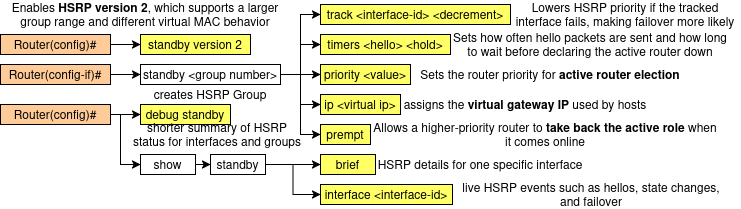

The diagram above was exported from draw.io. Its source (the exported page's mxGraphModel, read from the mxfile embedded in the PNG):
<mxGraphModel dx="1139" dy="490" grid="1" gridSize="10" guides="1" tooltips="1" connect="1" arrows="1" fold="1" page="1" pageScale="1" pageWidth="850" pageHeight="1100" math="0" shadow="0">
  <root>
    <mxCell id="0" />
    <mxCell id="1" parent="0" />
    <mxCell id="bqr5zVIdS7-BB4eJdaim-12" edge="1" parent="1" source="rkBAiAVp3Axw_dNeZbzq-1" style="edgeStyle=orthogonalEdgeStyle;rounded=0;orthogonalLoop=1;jettySize=auto;html=1;exitX=1;exitY=0.5;exitDx=0;exitDy=0;" target="bqr5zVIdS7-BB4eJdaim-2">
      <mxGeometry relative="1" as="geometry" />
    </mxCell>
    <mxCell id="rkBAiAVp3Axw_dNeZbzq-1" parent="1" style="rounded=0;whiteSpace=wrap;html=1;fillColor=#FFCC99;" value="Router(config-if)#" vertex="1">
      <mxGeometry height="20" width="110" x="170" y="360" as="geometry" />
    </mxCell>
    <mxCell id="bqr5zVIdS7-BB4eJdaim-11" edge="1" parent="1" source="6bnVM_KN2vbQcr-cr_GG-1" style="edgeStyle=orthogonalEdgeStyle;rounded=0;orthogonalLoop=1;jettySize=auto;html=1;exitX=1;exitY=0.5;exitDx=0;exitDy=0;entryX=0;entryY=0.5;entryDx=0;entryDy=0;" target="bqr5zVIdS7-BB4eJdaim-1">
      <mxGeometry relative="1" as="geometry" />
    </mxCell>
    <mxCell id="6bnVM_KN2vbQcr-cr_GG-1" parent="1" style="rounded=0;whiteSpace=wrap;html=1;fillColor=#FFCC99;" value="Router(config)#" vertex="1">
      <mxGeometry height="20" width="110" x="170" y="330" as="geometry" />
    </mxCell>
    <mxCell id="bqr5zVIdS7-BB4eJdaim-1" parent="1" style="whiteSpace=wrap;html=1;fillColor=#FFFF66;" value="standby version 2" vertex="1">
      <mxGeometry height="20" width="110" x="310" y="330" as="geometry" />
    </mxCell>
    <mxCell id="bqr5zVIdS7-BB4eJdaim-13" edge="1" parent="1" source="bqr5zVIdS7-BB4eJdaim-2" style="edgeStyle=orthogonalEdgeStyle;rounded=0;orthogonalLoop=1;jettySize=auto;html=1;exitX=1;exitY=0.5;exitDx=0;exitDy=0;entryX=0;entryY=0.5;entryDx=0;entryDy=0;" target="bqr5zVIdS7-BB4eJdaim-8">
      <mxGeometry relative="1" as="geometry" />
    </mxCell>
    <mxCell id="bqr5zVIdS7-BB4eJdaim-14" edge="1" parent="1" source="bqr5zVIdS7-BB4eJdaim-2" style="edgeStyle=orthogonalEdgeStyle;rounded=0;orthogonalLoop=1;jettySize=auto;html=1;exitX=1;exitY=0.5;exitDx=0;exitDy=0;entryX=0;entryY=0.5;entryDx=0;entryDy=0;" target="bqr5zVIdS7-BB4eJdaim-6">
      <mxGeometry relative="1" as="geometry" />
    </mxCell>
    <mxCell id="bqr5zVIdS7-BB4eJdaim-15" edge="1" parent="1" source="bqr5zVIdS7-BB4eJdaim-2" style="edgeStyle=orthogonalEdgeStyle;rounded=0;orthogonalLoop=1;jettySize=auto;html=1;exitX=1;exitY=0.5;exitDx=0;exitDy=0;entryX=0;entryY=0.5;entryDx=0;entryDy=0;" target="bqr5zVIdS7-BB4eJdaim-4">
      <mxGeometry relative="1" as="geometry" />
    </mxCell>
    <mxCell id="bqr5zVIdS7-BB4eJdaim-16" edge="1" parent="1" source="bqr5zVIdS7-BB4eJdaim-2" style="edgeStyle=orthogonalEdgeStyle;rounded=0;orthogonalLoop=1;jettySize=auto;html=1;exitX=1;exitY=0.5;exitDx=0;exitDy=0;entryX=0;entryY=0.5;entryDx=0;entryDy=0;" target="bqr5zVIdS7-BB4eJdaim-3">
      <mxGeometry relative="1" as="geometry" />
    </mxCell>
    <mxCell id="bqr5zVIdS7-BB4eJdaim-17" edge="1" parent="1" source="bqr5zVIdS7-BB4eJdaim-2" style="edgeStyle=orthogonalEdgeStyle;rounded=0;orthogonalLoop=1;jettySize=auto;html=1;exitX=1;exitY=0.5;exitDx=0;exitDy=0;entryX=0;entryY=0.5;entryDx=0;entryDy=0;" target="bqr5zVIdS7-BB4eJdaim-5">
      <mxGeometry relative="1" as="geometry" />
    </mxCell>
    <mxCell id="bqr5zVIdS7-BB4eJdaim-2" parent="1" style="whiteSpace=wrap;html=1;" value="standby &amp;lt;group number&amp;gt;" vertex="1">
      <mxGeometry height="20" width="140" x="310" y="360" as="geometry" />
    </mxCell>
    <mxCell id="bqr5zVIdS7-BB4eJdaim-3" parent="1" style="whiteSpace=wrap;html=1;fillColor=#FFFF66;" value="ip &amp;lt;virtual ip&amp;gt;" vertex="1">
      <mxGeometry height="20" width="80" x="490" y="390" as="geometry" />
    </mxCell>
    <mxCell id="bqr5zVIdS7-BB4eJdaim-4" parent="1" style="whiteSpace=wrap;html=1;fillColor=#FFFF66;" value="priority &amp;lt;value&amp;gt;" vertex="1">
      <mxGeometry height="20" width="90" x="490" y="360" as="geometry" />
    </mxCell>
    <mxCell id="bqr5zVIdS7-BB4eJdaim-5" parent="1" style="whiteSpace=wrap;html=1;fillColor=#FFFF66;" value="prempt" vertex="1">
      <mxGeometry height="20" width="50" x="490" y="420" as="geometry" />
    </mxCell>
    <mxCell id="bqr5zVIdS7-BB4eJdaim-6" parent="1" style="whiteSpace=wrap;html=1;fillColor=#FFFF66;" value="timers &amp;lt;hello&amp;gt; &amp;lt;hold&amp;gt;" vertex="1">
      <mxGeometry height="20" width="130" x="490" y="330" as="geometry" />
    </mxCell>
    <mxCell id="bqr5zVIdS7-BB4eJdaim-8" parent="1" style="whiteSpace=wrap;html=1;fillColor=#FFFF66;" value="track &amp;lt;interface-id&amp;gt; &amp;lt;decrement&amp;gt;" vertex="1">
      <mxGeometry height="20" width="190" x="490" y="300" as="geometry" />
    </mxCell>
    <mxCell id="bqr5zVIdS7-BB4eJdaim-18" parent="1" style="text;html=1;whiteSpace=wrap;strokeColor=none;fillColor=none;align=center;verticalAlign=middle;rounded=0;" value="creates HSRP Group" vertex="1">
      <mxGeometry height="20" width="120" x="320" y="380" as="geometry" />
    </mxCell>
    <mxCell id="bqr5zVIdS7-BB4eJdaim-19" parent="1" style="text;html=1;whiteSpace=wrap;strokeColor=none;fillColor=none;align=center;verticalAlign=middle;rounded=0;" value="assigns the &lt;strong data-start=&quot;179&quot; data-end=&quot;201&quot;&gt;virtual gateway IP&lt;/strong&gt; used by hosts" vertex="1">
      <mxGeometry height="20" width="250" x="570" y="390" as="geometry" />
    </mxCell>
    <mxCell id="bqr5zVIdS7-BB4eJdaim-20" parent="1" style="text;html=1;whiteSpace=wrap;strokeColor=none;fillColor=none;align=center;verticalAlign=middle;rounded=0;" value="Sets the router priority for &lt;strong data-start=&quot;334&quot; data-end=&quot;360&quot;&gt;active router election&lt;/strong&gt;" vertex="1">
      <mxGeometry height="20" width="300" x="570" y="360" as="geometry" />
    </mxCell>
    <mxCell id="bqr5zVIdS7-BB4eJdaim-21" parent="1" style="text;html=1;whiteSpace=wrap;strokeColor=none;fillColor=none;align=center;verticalAlign=middle;rounded=0;" value="Allows a higher-priority router to &lt;strong data-start=&quot;498&quot; data-end=&quot;527&quot;&gt;take back the active role&lt;/strong&gt; when it comes online" vertex="1">
      <mxGeometry height="20" width="350" x="540" y="420" as="geometry" />
    </mxCell>
    <mxCell id="bqr5zVIdS7-BB4eJdaim-22" parent="1" style="text;html=1;whiteSpace=wrap;strokeColor=none;fillColor=none;align=center;verticalAlign=middle;rounded=0;" value="Sets how often hello packets are sent and how long to wait before declaring the active router down" vertex="1">
      <mxGeometry height="20" width="280" x="620" y="330" as="geometry" />
    </mxCell>
    <mxCell id="bqr5zVIdS7-BB4eJdaim-23" parent="1" style="text;html=1;whiteSpace=wrap;strokeColor=none;fillColor=none;align=center;verticalAlign=middle;rounded=0;" value="Lowers HSRP priority if the tracked interface fails, making failover more likely" vertex="1">
      <mxGeometry height="20" width="230" x="680" y="300" as="geometry" />
    </mxCell>
    <mxCell id="bqr5zVIdS7-BB4eJdaim-24" parent="1" style="text;html=1;whiteSpace=wrap;strokeColor=none;fillColor=none;align=center;verticalAlign=middle;rounded=0;" value="Enables &lt;strong data-start=&quot;1008&quot; data-end=&quot;1026&quot;&gt;HSRP version 2&lt;/strong&gt;, which supports a larger group range and different virtual MAC behavior" vertex="1">
      <mxGeometry height="20" width="290" x="170" y="300" as="geometry" />
    </mxCell>
    <mxCell id="bqr5zVIdS7-BB4eJdaim-32" edge="1" parent="1" source="bqr5zVIdS7-BB4eJdaim-25" style="edgeStyle=orthogonalEdgeStyle;rounded=0;orthogonalLoop=1;jettySize=auto;html=1;exitX=1;exitY=0.5;exitDx=0;exitDy=0;entryX=0;entryY=0.5;entryDx=0;entryDy=0;" target="bqr5zVIdS7-BB4eJdaim-30">
      <mxGeometry relative="1" as="geometry">
        <Array as="points">
          <mxPoint x="290" y="410" />
          <mxPoint x="290" y="460" />
        </Array>
      </mxGeometry>
    </mxCell>
    <mxCell id="bqr5zVIdS7-BB4eJdaim-37" edge="1" parent="1" source="bqr5zVIdS7-BB4eJdaim-25" style="edgeStyle=orthogonalEdgeStyle;rounded=0;orthogonalLoop=1;jettySize=auto;html=1;exitX=1;exitY=0.5;exitDx=0;exitDy=0;entryX=0;entryY=0.5;entryDx=0;entryDy=0;" target="bqr5zVIdS7-BB4eJdaim-36">
      <mxGeometry relative="1" as="geometry" />
    </mxCell>
    <mxCell id="bqr5zVIdS7-BB4eJdaim-25" parent="1" style="rounded=0;whiteSpace=wrap;html=1;fillColor=#FFCC99;" value="Router(config)#" vertex="1">
      <mxGeometry height="20" width="110" x="170" y="400" as="geometry" />
    </mxCell>
    <mxCell id="bqr5zVIdS7-BB4eJdaim-34" edge="1" parent="1" source="bqr5zVIdS7-BB4eJdaim-26" style="edgeStyle=orthogonalEdgeStyle;rounded=0;orthogonalLoop=1;jettySize=auto;html=1;exitX=1;exitY=0.5;exitDx=0;exitDy=0;entryX=0;entryY=0.5;entryDx=0;entryDy=0;" target="bqr5zVIdS7-BB4eJdaim-27">
      <mxGeometry relative="1" as="geometry" />
    </mxCell>
    <mxCell id="bqr5zVIdS7-BB4eJdaim-35" edge="1" parent="1" source="bqr5zVIdS7-BB4eJdaim-26" style="edgeStyle=orthogonalEdgeStyle;rounded=0;orthogonalLoop=1;jettySize=auto;html=1;exitX=1;exitY=0.5;exitDx=0;exitDy=0;entryX=0;entryY=0.5;entryDx=0;entryDy=0;" target="bqr5zVIdS7-BB4eJdaim-28">
      <mxGeometry relative="1" as="geometry" />
    </mxCell>
    <mxCell id="bqr5zVIdS7-BB4eJdaim-26" parent="1" style="whiteSpace=wrap;html=1;" value="standby" vertex="1">
      <mxGeometry height="20" width="55" x="380" y="450" as="geometry" />
    </mxCell>
    <mxCell id="bqr5zVIdS7-BB4eJdaim-27" parent="1" style="whiteSpace=wrap;html=1;fillColor=#FFFF66;" value="brief" vertex="1">
      <mxGeometry height="20" width="55" x="490" y="450" as="geometry" />
    </mxCell>
    <mxCell id="bqr5zVIdS7-BB4eJdaim-28" parent="1" style="whiteSpace=wrap;html=1;fillColor=#FFFF66;" value="interface &amp;lt;interface-id&amp;gt;" vertex="1">
      <mxGeometry height="20" width="132" x="490" y="480" as="geometry" />
    </mxCell>
    <mxCell id="bqr5zVIdS7-BB4eJdaim-33" edge="1" parent="1" source="bqr5zVIdS7-BB4eJdaim-30" style="edgeStyle=orthogonalEdgeStyle;rounded=0;orthogonalLoop=1;jettySize=auto;html=1;exitX=1;exitY=0.5;exitDx=0;exitDy=0;entryX=0;entryY=0.5;entryDx=0;entryDy=0;" target="bqr5zVIdS7-BB4eJdaim-26">
      <mxGeometry relative="1" as="geometry" />
    </mxCell>
    <mxCell id="bqr5zVIdS7-BB4eJdaim-30" parent="1" style="whiteSpace=wrap;html=1;" value="show" vertex="1">
      <mxGeometry height="20" width="55" x="310" y="450" as="geometry" />
    </mxCell>
    <mxCell id="bqr5zVIdS7-BB4eJdaim-36" parent="1" style="whiteSpace=wrap;html=1;fillColor=#FFFF66;" value="debug standby" vertex="1">
      <mxGeometry height="20" width="90" x="310" y="400" as="geometry" />
    </mxCell>
    <mxCell id="bqr5zVIdS7-BB4eJdaim-38" parent="1" style="text;html=1;whiteSpace=wrap;strokeColor=none;fillColor=none;align=center;verticalAlign=middle;rounded=0;" value="shorter summary of HSRP status for interfaces and groups" vertex="1">
      <mxGeometry height="20" width="170" x="302.5" y="420" as="geometry" />
    </mxCell>
    <mxCell id="bqr5zVIdS7-BB4eJdaim-39" parent="1" style="text;html=1;whiteSpace=wrap;strokeColor=none;fillColor=none;align=center;verticalAlign=middle;rounded=0;" value="HSRP details for one specific interface" vertex="1">
      <mxGeometry height="20" width="210" x="545" y="450" as="geometry" />
    </mxCell>
    <mxCell id="bqr5zVIdS7-BB4eJdaim-40" parent="1" style="text;html=1;whiteSpace=wrap;strokeColor=none;fillColor=none;align=center;verticalAlign=middle;rounded=0;" value="live HSRP events such as hellos, state changes, and failover" vertex="1">
      <mxGeometry height="20" width="278" x="622" y="480" as="geometry" />
    </mxCell>
  </root>
</mxGraphModel>